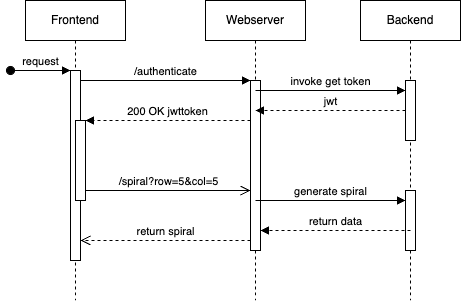

The diagram above was exported from draw.io. Its source (the exported page's mxGraphModel, read from the mxfile embedded in the PNG):
<mxGraphModel dx="708" dy="524" grid="1" gridSize="10" guides="1" tooltips="1" connect="1" arrows="1" fold="1" page="1" pageScale="1" pageWidth="850" pageHeight="1100" math="0" shadow="0">
  <root>
    <mxCell id="0" />
    <mxCell id="1" parent="0" />
    <mxCell id="aM9ryv3xv72pqoxQDRHE-1" value="Frontend" style="shape=umlLifeline;perimeter=lifelinePerimeter;whiteSpace=wrap;html=1;container=0;dropTarget=0;collapsible=0;recursiveResize=0;outlineConnect=0;portConstraint=eastwest;newEdgeStyle={&quot;edgeStyle&quot;:&quot;elbowEdgeStyle&quot;,&quot;elbow&quot;:&quot;vertical&quot;,&quot;curved&quot;:0,&quot;rounded&quot;:0};" parent="1" vertex="1">
      <mxGeometry x="40" y="40" width="100" height="300" as="geometry" />
    </mxCell>
    <mxCell id="aM9ryv3xv72pqoxQDRHE-2" value="" style="html=1;points=[];perimeter=orthogonalPerimeter;outlineConnect=0;targetShapes=umlLifeline;portConstraint=eastwest;newEdgeStyle={&quot;edgeStyle&quot;:&quot;elbowEdgeStyle&quot;,&quot;elbow&quot;:&quot;vertical&quot;,&quot;curved&quot;:0,&quot;rounded&quot;:0};" parent="aM9ryv3xv72pqoxQDRHE-1" vertex="1">
      <mxGeometry x="45" y="70" width="10" height="190" as="geometry" />
    </mxCell>
    <mxCell id="aM9ryv3xv72pqoxQDRHE-3" value="request" style="html=1;verticalAlign=bottom;startArrow=oval;endArrow=block;startSize=8;edgeStyle=elbowEdgeStyle;elbow=vertical;curved=0;rounded=0;" parent="aM9ryv3xv72pqoxQDRHE-1" target="aM9ryv3xv72pqoxQDRHE-2" edge="1">
      <mxGeometry relative="1" as="geometry">
        <mxPoint x="-15" y="70" as="sourcePoint" />
      </mxGeometry>
    </mxCell>
    <mxCell id="aM9ryv3xv72pqoxQDRHE-4" value="" style="html=1;points=[];perimeter=orthogonalPerimeter;outlineConnect=0;targetShapes=umlLifeline;portConstraint=eastwest;newEdgeStyle={&quot;edgeStyle&quot;:&quot;elbowEdgeStyle&quot;,&quot;elbow&quot;:&quot;vertical&quot;,&quot;curved&quot;:0,&quot;rounded&quot;:0};" parent="aM9ryv3xv72pqoxQDRHE-1" vertex="1">
      <mxGeometry x="50" y="120" width="10" height="80" as="geometry" />
    </mxCell>
    <mxCell id="aM9ryv3xv72pqoxQDRHE-5" value="Webserver" style="shape=umlLifeline;perimeter=lifelinePerimeter;whiteSpace=wrap;html=1;container=0;dropTarget=0;collapsible=0;recursiveResize=0;outlineConnect=0;portConstraint=eastwest;newEdgeStyle={&quot;edgeStyle&quot;:&quot;elbowEdgeStyle&quot;,&quot;elbow&quot;:&quot;vertical&quot;,&quot;curved&quot;:0,&quot;rounded&quot;:0};" parent="1" vertex="1">
      <mxGeometry x="220" y="40" width="100" height="300" as="geometry" />
    </mxCell>
    <mxCell id="aM9ryv3xv72pqoxQDRHE-6" value="" style="html=1;points=[];perimeter=orthogonalPerimeter;outlineConnect=0;targetShapes=umlLifeline;portConstraint=eastwest;newEdgeStyle={&quot;edgeStyle&quot;:&quot;elbowEdgeStyle&quot;,&quot;elbow&quot;:&quot;vertical&quot;,&quot;curved&quot;:0,&quot;rounded&quot;:0};" parent="aM9ryv3xv72pqoxQDRHE-5" vertex="1">
      <mxGeometry x="45" y="80" width="10" height="170" as="geometry" />
    </mxCell>
    <mxCell id="aM9ryv3xv72pqoxQDRHE-7" value="/authenticate" style="html=1;verticalAlign=bottom;endArrow=block;edgeStyle=elbowEdgeStyle;elbow=horizontal;curved=0;rounded=0;" parent="1" source="aM9ryv3xv72pqoxQDRHE-2" target="aM9ryv3xv72pqoxQDRHE-6" edge="1">
      <mxGeometry relative="1" as="geometry">
        <mxPoint x="195" y="130" as="sourcePoint" />
        <Array as="points">
          <mxPoint x="180" y="120" />
        </Array>
        <mxPoint as="offset" />
      </mxGeometry>
    </mxCell>
    <mxCell id="aM9ryv3xv72pqoxQDRHE-8" value="return spiral" style="html=1;verticalAlign=bottom;endArrow=open;dashed=1;endSize=8;edgeStyle=elbowEdgeStyle;elbow=horizontal;curved=0;rounded=0;" parent="1" source="aM9ryv3xv72pqoxQDRHE-6" target="aM9ryv3xv72pqoxQDRHE-2" edge="1">
      <mxGeometry relative="1" as="geometry">
        <mxPoint x="195" y="205" as="targetPoint" />
        <Array as="points">
          <mxPoint x="190" y="280" />
        </Array>
        <mxPoint as="offset" />
      </mxGeometry>
    </mxCell>
    <mxCell id="aM9ryv3xv72pqoxQDRHE-9" value="200 OK jwttoken" style="html=1;verticalAlign=bottom;endArrow=block;edgeStyle=elbowEdgeStyle;elbow=vertical;curved=0;rounded=0;dashed=1;" parent="1" source="aM9ryv3xv72pqoxQDRHE-6" target="aM9ryv3xv72pqoxQDRHE-4" edge="1">
      <mxGeometry x="0.0061" relative="1" as="geometry">
        <mxPoint x="175" y="160" as="sourcePoint" />
        <Array as="points">
          <mxPoint x="190" y="160" />
        </Array>
        <mxPoint as="offset" />
      </mxGeometry>
    </mxCell>
    <mxCell id="aM9ryv3xv72pqoxQDRHE-10" value="/spiral?row=5&amp;amp;col=5" style="html=1;verticalAlign=bottom;endArrow=open;endSize=8;edgeStyle=elbowEdgeStyle;elbow=horizontal;curved=0;rounded=0;" parent="1" source="aM9ryv3xv72pqoxQDRHE-4" target="aM9ryv3xv72pqoxQDRHE-6" edge="1">
      <mxGeometry x="0.0061" relative="1" as="geometry">
        <mxPoint x="175" y="235" as="targetPoint" />
        <Array as="points">
          <mxPoint x="180" y="230" />
        </Array>
        <mxPoint as="offset" />
      </mxGeometry>
    </mxCell>
    <mxCell id="Cq-RJZZRqJHMZuH8mD85-1" value="Backend" style="shape=umlLifeline;perimeter=lifelinePerimeter;whiteSpace=wrap;html=1;container=0;dropTarget=0;collapsible=0;recursiveResize=0;outlineConnect=0;portConstraint=eastwest;newEdgeStyle={&quot;edgeStyle&quot;:&quot;elbowEdgeStyle&quot;,&quot;elbow&quot;:&quot;vertical&quot;,&quot;curved&quot;:0,&quot;rounded&quot;:0};" vertex="1" parent="1">
      <mxGeometry x="375" y="40" width="100" height="300" as="geometry" />
    </mxCell>
    <mxCell id="Cq-RJZZRqJHMZuH8mD85-2" value="" style="html=1;points=[];perimeter=orthogonalPerimeter;outlineConnect=0;targetShapes=umlLifeline;portConstraint=eastwest;newEdgeStyle={&quot;edgeStyle&quot;:&quot;elbowEdgeStyle&quot;,&quot;elbow&quot;:&quot;vertical&quot;,&quot;curved&quot;:0,&quot;rounded&quot;:0};" vertex="1" parent="Cq-RJZZRqJHMZuH8mD85-1">
      <mxGeometry x="45" y="80" width="10" height="60" as="geometry" />
    </mxCell>
    <mxCell id="Cq-RJZZRqJHMZuH8mD85-5" value="" style="html=1;points=[];perimeter=orthogonalPerimeter;outlineConnect=0;targetShapes=umlLifeline;portConstraint=eastwest;newEdgeStyle={&quot;edgeStyle&quot;:&quot;elbowEdgeStyle&quot;,&quot;elbow&quot;:&quot;vertical&quot;,&quot;curved&quot;:0,&quot;rounded&quot;:0};" vertex="1" parent="Cq-RJZZRqJHMZuH8mD85-1">
      <mxGeometry x="45" y="190" width="10" height="60" as="geometry" />
    </mxCell>
    <mxCell id="Cq-RJZZRqJHMZuH8mD85-3" value="invoke get token" style="html=1;verticalAlign=bottom;endArrow=block;edgeStyle=elbowEdgeStyle;elbow=vertical;curved=0;rounded=0;" edge="1" parent="1">
      <mxGeometry relative="1" as="geometry">
        <mxPoint x="270" y="130" as="sourcePoint" />
        <Array as="points">
          <mxPoint x="355" y="130" />
        </Array>
        <mxPoint x="420" y="130" as="targetPoint" />
        <mxPoint as="offset" />
      </mxGeometry>
    </mxCell>
    <mxCell id="Cq-RJZZRqJHMZuH8mD85-4" value="jwt" style="html=1;verticalAlign=bottom;endArrow=block;edgeStyle=elbowEdgeStyle;elbow=vertical;curved=0;rounded=0;dashed=1;" edge="1" parent="1">
      <mxGeometry relative="1" as="geometry">
        <mxPoint x="420" y="150" as="sourcePoint" />
        <Array as="points">
          <mxPoint x="360" y="150" />
        </Array>
        <mxPoint x="270" y="150" as="targetPoint" />
        <mxPoint as="offset" />
      </mxGeometry>
    </mxCell>
    <mxCell id="Cq-RJZZRqJHMZuH8mD85-6" value="generate spiral" style="html=1;verticalAlign=bottom;endArrow=block;edgeStyle=elbowEdgeStyle;elbow=vertical;curved=0;rounded=0;" edge="1" parent="1">
      <mxGeometry relative="1" as="geometry">
        <mxPoint x="270" y="240" as="sourcePoint" />
        <Array as="points">
          <mxPoint x="355" y="240" />
        </Array>
        <mxPoint x="420" y="240" as="targetPoint" />
        <mxPoint as="offset" />
      </mxGeometry>
    </mxCell>
    <mxCell id="Cq-RJZZRqJHMZuH8mD85-7" value="return data" style="html=1;verticalAlign=bottom;endArrow=block;edgeStyle=elbowEdgeStyle;elbow=vertical;curved=0;rounded=0;dashed=1;" edge="1" parent="1">
      <mxGeometry relative="1" as="geometry">
        <mxPoint x="425" y="270" as="sourcePoint" />
        <Array as="points">
          <mxPoint x="365" y="270" />
        </Array>
        <mxPoint x="275" y="270" as="targetPoint" />
        <mxPoint as="offset" />
      </mxGeometry>
    </mxCell>
  </root>
</mxGraphModel>